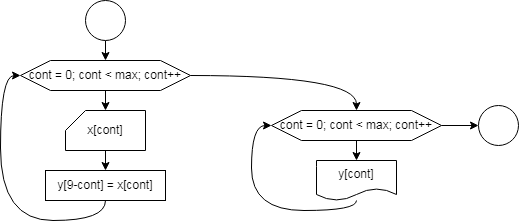

The diagram above was exported from draw.io. Its source (the exported page's mxGraphModel, read from the mxfile embedded in the PNG):
<mxGraphModel dx="954" dy="559" grid="1" gridSize="10" guides="1" tooltips="1" connect="1" arrows="1" fold="1" page="1" pageScale="1" pageWidth="827" pageHeight="1169" math="0" shadow="0">
  <root>
    <mxCell id="0" />
    <mxCell id="1" parent="0" />
    <mxCell id="laqREmFtIBrQwnOivizk-34" style="edgeStyle=orthogonalEdgeStyle;rounded=0;orthogonalLoop=1;jettySize=auto;html=1;exitX=0.5;exitY=1;exitDx=0;exitDy=0;entryX=0.5;entryY=0;entryDx=0;entryDy=0;" edge="1" parent="1" source="laqREmFtIBrQwnOivizk-29" target="laqREmFtIBrQwnOivizk-30">
      <mxGeometry relative="1" as="geometry" />
    </mxCell>
    <mxCell id="laqREmFtIBrQwnOivizk-29" value="" style="ellipse;whiteSpace=wrap;html=1;aspect=fixed;" vertex="1" parent="1">
      <mxGeometry x="394" width="40" height="40" as="geometry" />
    </mxCell>
    <mxCell id="laqREmFtIBrQwnOivizk-40" style="edgeStyle=orthogonalEdgeStyle;rounded=0;orthogonalLoop=1;jettySize=auto;html=1;exitX=1;exitY=0.5;exitDx=0;exitDy=0;entryX=0.5;entryY=0;entryDx=0;entryDy=0;curved=1;" edge="1" parent="1" source="laqREmFtIBrQwnOivizk-30" target="laqREmFtIBrQwnOivizk-37">
      <mxGeometry relative="1" as="geometry" />
    </mxCell>
    <mxCell id="laqREmFtIBrQwnOivizk-30" value="cont = 0; cont &lt; max; cont++" style="shape=hexagon;perimeter=hexagonPerimeter2;whiteSpace=wrap;html=1;fixedSize=1;size=30;" vertex="1" parent="1">
      <mxGeometry x="329" y="60" width="170" height="30" as="geometry" />
    </mxCell>
    <mxCell id="laqREmFtIBrQwnOivizk-36" style="edgeStyle=orthogonalEdgeStyle;rounded=0;orthogonalLoop=1;jettySize=auto;html=1;exitX=0.5;exitY=1;exitDx=0;exitDy=0;exitPerimeter=0;entryX=0.5;entryY=0;entryDx=0;entryDy=0;" edge="1" parent="1" source="laqREmFtIBrQwnOivizk-31" target="laqREmFtIBrQwnOivizk-32">
      <mxGeometry relative="1" as="geometry" />
    </mxCell>
    <mxCell id="laqREmFtIBrQwnOivizk-31" value="x[cont]" style="shape=card;whiteSpace=wrap;html=1;size=20;" vertex="1" parent="1">
      <mxGeometry x="374" y="110" width="80" height="40" as="geometry" />
    </mxCell>
    <mxCell id="laqREmFtIBrQwnOivizk-33" style="edgeStyle=orthogonalEdgeStyle;rounded=0;orthogonalLoop=1;jettySize=auto;html=1;exitX=0.5;exitY=1;exitDx=0;exitDy=0;entryX=0;entryY=0.5;entryDx=0;entryDy=0;curved=1;" edge="1" parent="1" source="laqREmFtIBrQwnOivizk-32" target="laqREmFtIBrQwnOivizk-30">
      <mxGeometry relative="1" as="geometry" />
    </mxCell>
    <mxCell id="laqREmFtIBrQwnOivizk-32" value="y[9-cont] = x[cont]" style="rounded=0;whiteSpace=wrap;html=1;" vertex="1" parent="1">
      <mxGeometry x="354" y="170" width="120" height="30" as="geometry" />
    </mxCell>
    <mxCell id="laqREmFtIBrQwnOivizk-35" style="edgeStyle=orthogonalEdgeStyle;rounded=0;orthogonalLoop=1;jettySize=auto;html=1;exitX=0.5;exitY=1;exitDx=0;exitDy=0;entryX=0.5;entryY=0;entryDx=0;entryDy=0;entryPerimeter=0;" edge="1" parent="1" source="laqREmFtIBrQwnOivizk-30" target="laqREmFtIBrQwnOivizk-31">
      <mxGeometry relative="1" as="geometry" />
    </mxCell>
    <mxCell id="laqREmFtIBrQwnOivizk-39" style="edgeStyle=orthogonalEdgeStyle;rounded=0;orthogonalLoop=1;jettySize=auto;html=1;exitX=0.5;exitY=1;exitDx=0;exitDy=0;entryX=0.5;entryY=0;entryDx=0;entryDy=0;" edge="1" parent="1" source="laqREmFtIBrQwnOivizk-37" target="laqREmFtIBrQwnOivizk-38">
      <mxGeometry relative="1" as="geometry" />
    </mxCell>
    <mxCell id="laqREmFtIBrQwnOivizk-43" style="edgeStyle=orthogonalEdgeStyle;rounded=0;orthogonalLoop=1;jettySize=auto;html=1;exitX=1;exitY=0.5;exitDx=0;exitDy=0;" edge="1" parent="1" source="laqREmFtIBrQwnOivizk-37" target="laqREmFtIBrQwnOivizk-42">
      <mxGeometry relative="1" as="geometry" />
    </mxCell>
    <mxCell id="laqREmFtIBrQwnOivizk-37" value="cont = 0; cont &lt; max; cont++" style="shape=hexagon;perimeter=hexagonPerimeter2;whiteSpace=wrap;html=1;fixedSize=1;size=30;" vertex="1" parent="1">
      <mxGeometry x="580" y="110" width="170" height="30" as="geometry" />
    </mxCell>
    <mxCell id="laqREmFtIBrQwnOivizk-41" style="edgeStyle=orthogonalEdgeStyle;rounded=0;orthogonalLoop=1;jettySize=auto;html=1;entryX=0;entryY=0.5;entryDx=0;entryDy=0;curved=1;" edge="1" parent="1" source="laqREmFtIBrQwnOivizk-38" target="laqREmFtIBrQwnOivizk-37">
      <mxGeometry relative="1" as="geometry">
        <Array as="points">
          <mxPoint x="665" y="210" />
          <mxPoint x="560" y="210" />
          <mxPoint x="560" y="125" />
        </Array>
      </mxGeometry>
    </mxCell>
    <mxCell id="laqREmFtIBrQwnOivizk-38" value="y[cont]" style="shape=document;whiteSpace=wrap;html=1;boundedLbl=1;" vertex="1" parent="1">
      <mxGeometry x="625" y="160" width="80" height="40" as="geometry" />
    </mxCell>
    <mxCell id="laqREmFtIBrQwnOivizk-42" value="" style="ellipse;whiteSpace=wrap;html=1;aspect=fixed;" vertex="1" parent="1">
      <mxGeometry x="787" y="105" width="40" height="40" as="geometry" />
    </mxCell>
  </root>
</mxGraphModel>